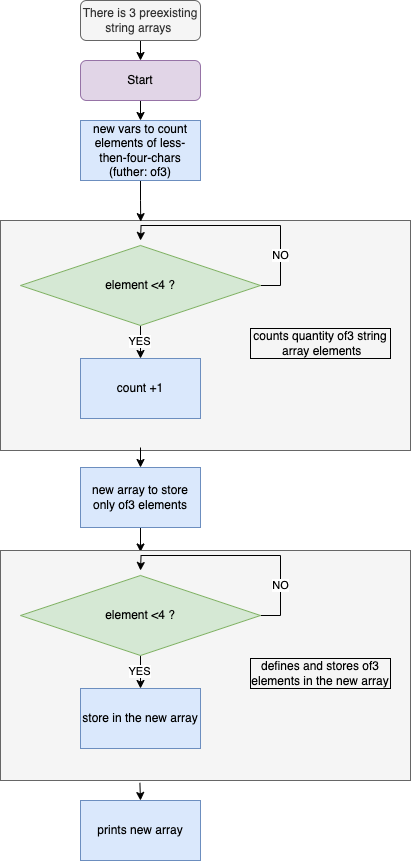

The diagram above was exported from draw.io. Its source (the exported page's mxGraphModel, read from the mxfile embedded in the PNG):
<mxGraphModel dx="722" dy="459" grid="1" gridSize="10" guides="1" tooltips="1" connect="1" arrows="1" fold="1" page="1" pageScale="1" pageWidth="827" pageHeight="1169" math="0" shadow="0">
  <root>
    <mxCell id="WIyWlLk6GJQsqaUBKTNV-0" />
    <mxCell id="WIyWlLk6GJQsqaUBKTNV-1" parent="WIyWlLk6GJQsqaUBKTNV-0" />
    <mxCell id="OcCzJZx52K_sM0I1393E-13" value="" style="rounded=0;whiteSpace=wrap;html=1;fillColor=#f5f5f5;fontColor=#333333;strokeColor=#666666;" vertex="1" parent="WIyWlLk6GJQsqaUBKTNV-1">
      <mxGeometry x="80" y="240" width="410" height="230" as="geometry" />
    </mxCell>
    <mxCell id="OcCzJZx52K_sM0I1393E-3" style="edgeStyle=orthogonalEdgeStyle;rounded=0;orthogonalLoop=1;jettySize=auto;html=1;exitX=0.5;exitY=1;exitDx=0;exitDy=0;entryX=0.5;entryY=0;entryDx=0;entryDy=0;" edge="1" parent="WIyWlLk6GJQsqaUBKTNV-1" source="WIyWlLk6GJQsqaUBKTNV-3" target="OcCzJZx52K_sM0I1393E-2">
      <mxGeometry relative="1" as="geometry" />
    </mxCell>
    <mxCell id="WIyWlLk6GJQsqaUBKTNV-3" value="Start" style="rounded=1;whiteSpace=wrap;html=1;fontSize=12;glass=0;strokeWidth=1;shadow=0;fillColor=#e1d5e7;strokeColor=#9673a6;" parent="WIyWlLk6GJQsqaUBKTNV-1" vertex="1">
      <mxGeometry x="160" y="80" width="120" height="40" as="geometry" />
    </mxCell>
    <mxCell id="OcCzJZx52K_sM0I1393E-1" style="edgeStyle=orthogonalEdgeStyle;rounded=0;orthogonalLoop=1;jettySize=auto;html=1;exitX=0.5;exitY=1;exitDx=0;exitDy=0;entryX=0.5;entryY=0;entryDx=0;entryDy=0;" edge="1" parent="WIyWlLk6GJQsqaUBKTNV-1" source="OcCzJZx52K_sM0I1393E-0" target="WIyWlLk6GJQsqaUBKTNV-3">
      <mxGeometry relative="1" as="geometry" />
    </mxCell>
    <mxCell id="OcCzJZx52K_sM0I1393E-0" value="There is 3 preexisting string arrays&amp;nbsp;" style="rounded=1;whiteSpace=wrap;html=1;fontSize=12;glass=0;strokeWidth=1;shadow=0;fillColor=#f5f5f5;fontColor=#333333;strokeColor=#666666;" vertex="1" parent="WIyWlLk6GJQsqaUBKTNV-1">
      <mxGeometry x="160" y="20" width="120" height="40" as="geometry" />
    </mxCell>
    <mxCell id="OcCzJZx52K_sM0I1393E-23" value="" style="edgeStyle=orthogonalEdgeStyle;rounded=0;orthogonalLoop=1;jettySize=auto;html=1;entryX=0.342;entryY=0.005;entryDx=0;entryDy=0;entryPerimeter=0;" edge="1" parent="WIyWlLk6GJQsqaUBKTNV-1" source="OcCzJZx52K_sM0I1393E-2" target="OcCzJZx52K_sM0I1393E-13">
      <mxGeometry relative="1" as="geometry">
        <mxPoint x="220" y="230" as="targetPoint" />
        <Array as="points">
          <mxPoint x="220" y="220" />
          <mxPoint x="220" y="220" />
        </Array>
      </mxGeometry>
    </mxCell>
    <mxCell id="OcCzJZx52K_sM0I1393E-2" value="new vars to count elements of less-then-four-chars (futher: of3)" style="rounded=0;whiteSpace=wrap;html=1;fillColor=#dae8fc;strokeColor=#6c8ebf;" vertex="1" parent="WIyWlLk6GJQsqaUBKTNV-1">
      <mxGeometry x="160" y="140" width="120" height="60" as="geometry" />
    </mxCell>
    <mxCell id="OcCzJZx52K_sM0I1393E-7" style="edgeStyle=orthogonalEdgeStyle;rounded=0;orthogonalLoop=1;jettySize=auto;html=1;exitX=0.5;exitY=1;exitDx=0;exitDy=0;entryX=0.5;entryY=0;entryDx=0;entryDy=0;" edge="1" parent="WIyWlLk6GJQsqaUBKTNV-1" target="OcCzJZx52K_sM0I1393E-6">
      <mxGeometry relative="1" as="geometry">
        <mxPoint x="220" y="467" as="sourcePoint" />
      </mxGeometry>
    </mxCell>
    <mxCell id="OcCzJZx52K_sM0I1393E-9" style="edgeStyle=orthogonalEdgeStyle;rounded=0;orthogonalLoop=1;jettySize=auto;html=1;exitX=0.5;exitY=1;exitDx=0;exitDy=0;entryX=0.5;entryY=0;entryDx=0;entryDy=0;" edge="1" parent="WIyWlLk6GJQsqaUBKTNV-1" source="OcCzJZx52K_sM0I1393E-6">
      <mxGeometry relative="1" as="geometry">
        <mxPoint x="220" y="571.5" as="targetPoint" />
      </mxGeometry>
    </mxCell>
    <mxCell id="OcCzJZx52K_sM0I1393E-6" value="new array to store only of3 elements" style="rounded=0;whiteSpace=wrap;html=1;fillColor=#dae8fc;strokeColor=#6c8ebf;" vertex="1" parent="WIyWlLk6GJQsqaUBKTNV-1">
      <mxGeometry x="160" y="487" width="120" height="60" as="geometry" />
    </mxCell>
    <mxCell id="OcCzJZx52K_sM0I1393E-18" style="edgeStyle=orthogonalEdgeStyle;rounded=0;orthogonalLoop=1;jettySize=auto;html=1;exitX=0.5;exitY=1;exitDx=0;exitDy=0;entryX=0.5;entryY=0;entryDx=0;entryDy=0;" edge="1" parent="WIyWlLk6GJQsqaUBKTNV-1" source="OcCzJZx52K_sM0I1393E-10" target="OcCzJZx52K_sM0I1393E-17">
      <mxGeometry relative="1" as="geometry" />
    </mxCell>
    <mxCell id="OcCzJZx52K_sM0I1393E-19" value="YES" style="edgeLabel;html=1;align=center;verticalAlign=middle;resizable=0;points=[];" vertex="1" connectable="0" parent="OcCzJZx52K_sM0I1393E-18">
      <mxGeometry x="-0.0909" y="-1" relative="1" as="geometry">
        <mxPoint as="offset" />
      </mxGeometry>
    </mxCell>
    <mxCell id="OcCzJZx52K_sM0I1393E-20" style="edgeStyle=orthogonalEdgeStyle;rounded=0;orthogonalLoop=1;jettySize=auto;html=1;exitX=1;exitY=0.5;exitDx=0;exitDy=0;" edge="1" parent="WIyWlLk6GJQsqaUBKTNV-1" source="OcCzJZx52K_sM0I1393E-10">
      <mxGeometry relative="1" as="geometry">
        <mxPoint x="220" y="260" as="targetPoint" />
      </mxGeometry>
    </mxCell>
    <mxCell id="OcCzJZx52K_sM0I1393E-21" value="NO" style="edgeLabel;html=1;align=center;verticalAlign=middle;resizable=0;points=[];" vertex="1" connectable="0" parent="OcCzJZx52K_sM0I1393E-20">
      <mxGeometry x="-0.5736" relative="1" as="geometry">
        <mxPoint as="offset" />
      </mxGeometry>
    </mxCell>
    <mxCell id="OcCzJZx52K_sM0I1393E-10" value="element &amp;lt;4 ?" style="rhombus;whiteSpace=wrap;html=1;fillColor=#d5e8d4;strokeColor=#82b366;" vertex="1" parent="WIyWlLk6GJQsqaUBKTNV-1">
      <mxGeometry x="100" y="265" width="240" height="80" as="geometry" />
    </mxCell>
    <mxCell id="OcCzJZx52K_sM0I1393E-11" value="counts quantity of3 string&lt;br style=&quot;border-color: var(--border-color);&quot;&gt;&amp;nbsp;array elements" style="text;html=1;strokeColor=default;fillColor=none;align=center;verticalAlign=middle;whiteSpace=wrap;rounded=0;" vertex="1" parent="WIyWlLk6GJQsqaUBKTNV-1">
      <mxGeometry x="330" y="348" width="140" height="30" as="geometry" />
    </mxCell>
    <mxCell id="OcCzJZx52K_sM0I1393E-17" value="count +1" style="rounded=0;whiteSpace=wrap;html=1;fillColor=#dae8fc;strokeColor=#6c8ebf;" vertex="1" parent="WIyWlLk6GJQsqaUBKTNV-1">
      <mxGeometry x="160" y="378" width="120" height="60" as="geometry" />
    </mxCell>
    <mxCell id="OcCzJZx52K_sM0I1393E-33" style="edgeStyle=orthogonalEdgeStyle;rounded=0;orthogonalLoop=1;jettySize=auto;html=1;exitX=0.34;exitY=1.01;exitDx=0;exitDy=0;entryX=0.5;entryY=0;entryDx=0;entryDy=0;exitPerimeter=0;" edge="1" parent="WIyWlLk6GJQsqaUBKTNV-1" source="OcCzJZx52K_sM0I1393E-24" target="OcCzJZx52K_sM0I1393E-32">
      <mxGeometry relative="1" as="geometry" />
    </mxCell>
    <mxCell id="OcCzJZx52K_sM0I1393E-24" value="" style="rounded=0;whiteSpace=wrap;html=1;fillColor=#f5f5f5;fontColor=#333333;strokeColor=#666666;" vertex="1" parent="WIyWlLk6GJQsqaUBKTNV-1">
      <mxGeometry x="80" y="570" width="410" height="230" as="geometry" />
    </mxCell>
    <mxCell id="OcCzJZx52K_sM0I1393E-25" style="edgeStyle=orthogonalEdgeStyle;rounded=0;orthogonalLoop=1;jettySize=auto;html=1;exitX=0.5;exitY=1;exitDx=0;exitDy=0;entryX=0.5;entryY=0;entryDx=0;entryDy=0;" edge="1" parent="WIyWlLk6GJQsqaUBKTNV-1" source="OcCzJZx52K_sM0I1393E-29" target="OcCzJZx52K_sM0I1393E-31">
      <mxGeometry relative="1" as="geometry" />
    </mxCell>
    <mxCell id="OcCzJZx52K_sM0I1393E-26" value="YES" style="edgeLabel;html=1;align=center;verticalAlign=middle;resizable=0;points=[];" vertex="1" connectable="0" parent="OcCzJZx52K_sM0I1393E-25">
      <mxGeometry x="-0.0909" y="-1" relative="1" as="geometry">
        <mxPoint as="offset" />
      </mxGeometry>
    </mxCell>
    <mxCell id="OcCzJZx52K_sM0I1393E-27" style="edgeStyle=orthogonalEdgeStyle;rounded=0;orthogonalLoop=1;jettySize=auto;html=1;exitX=1;exitY=0.5;exitDx=0;exitDy=0;" edge="1" parent="WIyWlLk6GJQsqaUBKTNV-1" source="OcCzJZx52K_sM0I1393E-29">
      <mxGeometry relative="1" as="geometry">
        <mxPoint x="220" y="590" as="targetPoint" />
      </mxGeometry>
    </mxCell>
    <mxCell id="OcCzJZx52K_sM0I1393E-28" value="NO" style="edgeLabel;html=1;align=center;verticalAlign=middle;resizable=0;points=[];" vertex="1" connectable="0" parent="OcCzJZx52K_sM0I1393E-27">
      <mxGeometry x="-0.5736" relative="1" as="geometry">
        <mxPoint as="offset" />
      </mxGeometry>
    </mxCell>
    <mxCell id="OcCzJZx52K_sM0I1393E-29" value="element &amp;lt;4 ?" style="rhombus;whiteSpace=wrap;html=1;fillColor=#d5e8d4;strokeColor=#82b366;" vertex="1" parent="WIyWlLk6GJQsqaUBKTNV-1">
      <mxGeometry x="100" y="595" width="240" height="80" as="geometry" />
    </mxCell>
    <mxCell id="OcCzJZx52K_sM0I1393E-30" value="defines and stores of3 elements in the new array" style="text;html=1;strokeColor=default;fillColor=none;align=center;verticalAlign=middle;whiteSpace=wrap;rounded=0;" vertex="1" parent="WIyWlLk6GJQsqaUBKTNV-1">
      <mxGeometry x="330" y="678" width="140" height="30" as="geometry" />
    </mxCell>
    <mxCell id="OcCzJZx52K_sM0I1393E-31" value="store in the new array" style="rounded=0;whiteSpace=wrap;html=1;fillColor=#dae8fc;strokeColor=#6c8ebf;" vertex="1" parent="WIyWlLk6GJQsqaUBKTNV-1">
      <mxGeometry x="160" y="708" width="120" height="60" as="geometry" />
    </mxCell>
    <mxCell id="OcCzJZx52K_sM0I1393E-32" value="prints new array" style="rounded=0;whiteSpace=wrap;html=1;fillColor=#dae8fc;strokeColor=#6c8ebf;" vertex="1" parent="WIyWlLk6GJQsqaUBKTNV-1">
      <mxGeometry x="160" y="820" width="120" height="60" as="geometry" />
    </mxCell>
  </root>
</mxGraphModel>